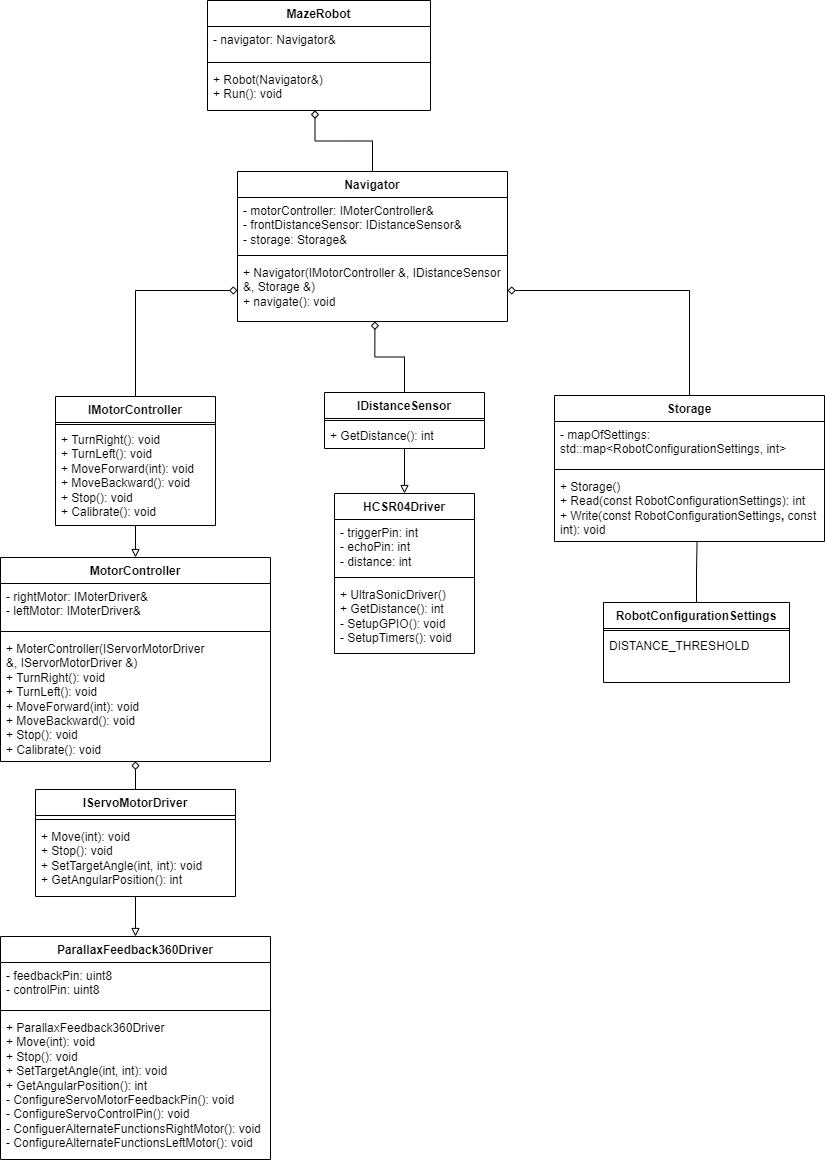

The diagram above was exported from draw.io. Its source (the exported page's mxGraphModel, read from the mxfile embedded in the PNG):
<mxGraphModel dx="1720" dy="1458" grid="0" gridSize="10" guides="0" tooltips="1" connect="1" arrows="1" fold="1" page="0" pageScale="1" pageWidth="827" pageHeight="1169" math="0" shadow="0">
  <root>
    <mxCell id="WIyWlLk6GJQsqaUBKTNV-0" />
    <mxCell id="WIyWlLk6GJQsqaUBKTNV-1" parent="WIyWlLk6GJQsqaUBKTNV-0" />
    <mxCell id="icDOQQFc8RX5N0Kd77o7-46" style="edgeStyle=orthogonalEdgeStyle;rounded=0;orthogonalLoop=1;jettySize=auto;html=1;endArrow=block;endFill=0;" parent="WIyWlLk6GJQsqaUBKTNV-1" source="icDOQQFc8RX5N0Kd77o7-0" target="icDOQQFc8RX5N0Kd77o7-4" edge="1">
      <mxGeometry relative="1" as="geometry" />
    </mxCell>
    <mxCell id="R3APVwlTmEz7OHqBYiEg-54" style="edgeStyle=orthogonalEdgeStyle;rounded=0;orthogonalLoop=1;jettySize=auto;html=1;entryX=0.5;entryY=1;entryDx=0;entryDy=0;endArrow=diamond;endFill=0;" parent="WIyWlLk6GJQsqaUBKTNV-1" source="icDOQQFc8RX5N0Kd77o7-0" target="R3APVwlTmEz7OHqBYiEg-50" edge="1">
      <mxGeometry relative="1" as="geometry" />
    </mxCell>
    <mxCell id="icDOQQFc8RX5N0Kd77o7-0" value="IServoMotorDriver" style="swimlane;fontStyle=1;align=center;verticalAlign=top;childLayout=stackLayout;horizontal=1;startSize=26;horizontalStack=0;resizeParent=1;resizeParentMax=0;resizeLast=0;collapsible=1;marginBottom=0;whiteSpace=wrap;html=1;" parent="WIyWlLk6GJQsqaUBKTNV-1" vertex="1">
      <mxGeometry x="178" y="988" width="200" height="107" as="geometry" />
    </mxCell>
    <mxCell id="icDOQQFc8RX5N0Kd77o7-2" value="" style="line;strokeWidth=1;fillColor=none;align=left;verticalAlign=middle;spacingTop=-1;spacingLeft=3;spacingRight=3;rotatable=0;labelPosition=right;points=[];portConstraint=eastwest;strokeColor=inherit;" parent="icDOQQFc8RX5N0Kd77o7-0" vertex="1">
      <mxGeometry y="26" width="200" height="8" as="geometry" />
    </mxCell>
    <mxCell id="icDOQQFc8RX5N0Kd77o7-3" value="+ Move(int): void&lt;div&gt;+ Stop(): void&lt;/div&gt;&lt;div&gt;+ SetTargetAngle(int, int): void&lt;/div&gt;&lt;div&gt;+ GetAngularPosition(): int&lt;/div&gt;" style="text;strokeColor=none;fillColor=none;align=left;verticalAlign=top;spacingLeft=4;spacingRight=4;overflow=hidden;rotatable=0;points=[[0,0.5],[1,0.5]];portConstraint=eastwest;whiteSpace=wrap;html=1;" parent="icDOQQFc8RX5N0Kd77o7-0" vertex="1">
      <mxGeometry y="34" width="200" height="73" as="geometry" />
    </mxCell>
    <mxCell id="icDOQQFc8RX5N0Kd77o7-4" value="ParallaxFeedback360Driver" style="swimlane;fontStyle=1;align=center;verticalAlign=top;childLayout=stackLayout;horizontal=1;startSize=26;horizontalStack=0;resizeParent=1;resizeParentMax=0;resizeLast=0;collapsible=1;marginBottom=0;whiteSpace=wrap;html=1;" parent="WIyWlLk6GJQsqaUBKTNV-1" vertex="1">
      <mxGeometry x="143" y="1135" width="270" height="223" as="geometry" />
    </mxCell>
    <mxCell id="icDOQQFc8RX5N0Kd77o7-5" value="- feedbackPin: uint8&lt;div&gt;- controlPin: uint8&lt;/div&gt;" style="text;strokeColor=none;fillColor=none;align=left;verticalAlign=top;spacingLeft=4;spacingRight=4;overflow=hidden;rotatable=0;points=[[0,0.5],[1,0.5]];portConstraint=eastwest;whiteSpace=wrap;html=1;" parent="icDOQQFc8RX5N0Kd77o7-4" vertex="1">
      <mxGeometry y="26" width="270" height="44" as="geometry" />
    </mxCell>
    <mxCell id="icDOQQFc8RX5N0Kd77o7-6" value="" style="line;strokeWidth=1;fillColor=none;align=left;verticalAlign=middle;spacingTop=-1;spacingLeft=3;spacingRight=3;rotatable=0;labelPosition=right;points=[];portConstraint=eastwest;strokeColor=inherit;" parent="icDOQQFc8RX5N0Kd77o7-4" vertex="1">
      <mxGeometry y="70" width="270" height="8" as="geometry" />
    </mxCell>
    <mxCell id="icDOQQFc8RX5N0Kd77o7-7" value="&lt;div&gt;+ ParallaxFeedback360Driver&lt;/div&gt;+ Move(int): void&lt;div&gt;+ Stop(): void&lt;/div&gt;&lt;div&gt;+ SetTargetAngle(int, int): void&lt;/div&gt;&lt;div&gt;+ GetAngularPosition(): int&lt;/div&gt;&lt;div&gt;- ConfigureServoMotorFeedbackPin(): void&lt;/div&gt;&lt;div&gt;- ConfigureServoControlPin(): void&lt;/div&gt;&lt;div&gt;- ConfiguerAlternateFunctionsRightMotor(): void&lt;/div&gt;&lt;div&gt;- ConfigureAlternateFunctionsLeftMotor(): void&lt;/div&gt;" style="text;strokeColor=none;fillColor=none;align=left;verticalAlign=top;spacingLeft=4;spacingRight=4;overflow=hidden;rotatable=0;points=[[0,0.5],[1,0.5]];portConstraint=eastwest;whiteSpace=wrap;html=1;" parent="icDOQQFc8RX5N0Kd77o7-4" vertex="1">
      <mxGeometry y="78" width="270" height="145" as="geometry" />
    </mxCell>
    <mxCell id="icDOQQFc8RX5N0Kd77o7-45" style="edgeStyle=orthogonalEdgeStyle;rounded=0;orthogonalLoop=1;jettySize=auto;html=1;entryX=0.5;entryY=0;entryDx=0;entryDy=0;endArrow=block;endFill=0;" parent="WIyWlLk6GJQsqaUBKTNV-1" source="icDOQQFc8RX5N0Kd77o7-12" target="R3APVwlTmEz7OHqBYiEg-50" edge="1">
      <mxGeometry relative="1" as="geometry">
        <mxPoint x="294" y="792" as="targetPoint" />
      </mxGeometry>
    </mxCell>
    <mxCell id="jVqWresrIaBagBiyfToj-6" style="edgeStyle=orthogonalEdgeStyle;rounded=0;orthogonalLoop=1;jettySize=auto;html=1;entryX=0;entryY=0.5;entryDx=0;entryDy=0;endArrow=diamond;endFill=0;" edge="1" parent="WIyWlLk6GJQsqaUBKTNV-1" source="icDOQQFc8RX5N0Kd77o7-12" target="R3APVwlTmEz7OHqBYiEg-3">
      <mxGeometry relative="1" as="geometry" />
    </mxCell>
    <mxCell id="icDOQQFc8RX5N0Kd77o7-12" value="IMotorController" style="swimlane;fontStyle=1;align=center;verticalAlign=top;childLayout=stackLayout;horizontal=1;startSize=26;horizontalStack=0;resizeParent=1;resizeParentMax=0;resizeLast=0;collapsible=1;marginBottom=0;whiteSpace=wrap;html=1;" parent="WIyWlLk6GJQsqaUBKTNV-1" vertex="1">
      <mxGeometry x="198" y="595" width="160" height="129" as="geometry" />
    </mxCell>
    <mxCell id="icDOQQFc8RX5N0Kd77o7-14" value="" style="line;strokeWidth=1;fillColor=none;align=left;verticalAlign=middle;spacingTop=-1;spacingLeft=3;spacingRight=3;rotatable=0;labelPosition=right;points=[];portConstraint=eastwest;strokeColor=inherit;" parent="icDOQQFc8RX5N0Kd77o7-12" vertex="1">
      <mxGeometry y="26" width="160" height="4" as="geometry" />
    </mxCell>
    <mxCell id="icDOQQFc8RX5N0Kd77o7-15" value="&lt;div&gt;+ TurnRight(): void&lt;/div&gt;&lt;div&gt;+ TurnLeft(): void&lt;/div&gt;&lt;div&gt;+ MoveForward(int): void&lt;/div&gt;&lt;div&gt;+ MoveBackward(): void&lt;/div&gt;&lt;div&gt;+ Stop(): void&lt;/div&gt;&lt;div&gt;+ Calibrate(): void&lt;/div&gt;" style="text;strokeColor=none;fillColor=none;align=left;verticalAlign=top;spacingLeft=4;spacingRight=4;overflow=hidden;rotatable=0;points=[[0,0.5],[1,0.5]];portConstraint=eastwest;whiteSpace=wrap;html=1;" parent="icDOQQFc8RX5N0Kd77o7-12" vertex="1">
      <mxGeometry y="30" width="160" height="99" as="geometry" />
    </mxCell>
    <mxCell id="icDOQQFc8RX5N0Kd77o7-44" style="edgeStyle=orthogonalEdgeStyle;rounded=0;orthogonalLoop=1;jettySize=auto;html=1;entryX=0.5;entryY=0;entryDx=0;entryDy=0;endArrow=block;endFill=0;" parent="WIyWlLk6GJQsqaUBKTNV-1" source="icDOQQFc8RX5N0Kd77o7-16" target="icDOQQFc8RX5N0Kd77o7-20" edge="1">
      <mxGeometry relative="1" as="geometry" />
    </mxCell>
    <mxCell id="icDOQQFc8RX5N0Kd77o7-16" value="IDistanceSensor" style="swimlane;fontStyle=1;align=center;verticalAlign=top;childLayout=stackLayout;horizontal=1;startSize=26;horizontalStack=0;resizeParent=1;resizeParentMax=0;resizeLast=0;collapsible=1;marginBottom=0;whiteSpace=wrap;html=1;" parent="WIyWlLk6GJQsqaUBKTNV-1" vertex="1">
      <mxGeometry x="467" y="591" width="160" height="56" as="geometry" />
    </mxCell>
    <mxCell id="icDOQQFc8RX5N0Kd77o7-18" value="" style="line;strokeWidth=1;fillColor=none;align=left;verticalAlign=middle;spacingTop=-1;spacingLeft=3;spacingRight=3;rotatable=0;labelPosition=right;points=[];portConstraint=eastwest;strokeColor=inherit;" parent="icDOQQFc8RX5N0Kd77o7-16" vertex="1">
      <mxGeometry y="26" width="160" height="4" as="geometry" />
    </mxCell>
    <mxCell id="icDOQQFc8RX5N0Kd77o7-19" value="+ GetDistance(): int" style="text;strokeColor=none;fillColor=none;align=left;verticalAlign=top;spacingLeft=4;spacingRight=4;overflow=hidden;rotatable=0;points=[[0,0.5],[1,0.5]];portConstraint=eastwest;whiteSpace=wrap;html=1;" parent="icDOQQFc8RX5N0Kd77o7-16" vertex="1">
      <mxGeometry y="30" width="160" height="26" as="geometry" />
    </mxCell>
    <mxCell id="icDOQQFc8RX5N0Kd77o7-20" value="HCSR04Driver" style="swimlane;fontStyle=1;align=center;verticalAlign=top;childLayout=stackLayout;horizontal=1;startSize=26;horizontalStack=0;resizeParent=1;resizeParentMax=0;resizeLast=0;collapsible=1;marginBottom=0;whiteSpace=wrap;html=1;" parent="WIyWlLk6GJQsqaUBKTNV-1" vertex="1">
      <mxGeometry x="477" y="692" width="140" height="160" as="geometry" />
    </mxCell>
    <mxCell id="icDOQQFc8RX5N0Kd77o7-21" value="- triggerPin: int&lt;div&gt;- echoPin: int&lt;/div&gt;&lt;div&gt;- distance: int&lt;/div&gt;" style="text;strokeColor=none;fillColor=none;align=left;verticalAlign=top;spacingLeft=4;spacingRight=4;overflow=hidden;rotatable=0;points=[[0,0.5],[1,0.5]];portConstraint=eastwest;whiteSpace=wrap;html=1;" parent="icDOQQFc8RX5N0Kd77o7-20" vertex="1">
      <mxGeometry y="26" width="140" height="54" as="geometry" />
    </mxCell>
    <mxCell id="icDOQQFc8RX5N0Kd77o7-22" value="" style="line;strokeWidth=1;fillColor=none;align=left;verticalAlign=middle;spacingTop=-1;spacingLeft=3;spacingRight=3;rotatable=0;labelPosition=right;points=[];portConstraint=eastwest;strokeColor=inherit;" parent="icDOQQFc8RX5N0Kd77o7-20" vertex="1">
      <mxGeometry y="80" width="140" height="8" as="geometry" />
    </mxCell>
    <mxCell id="icDOQQFc8RX5N0Kd77o7-23" value="+ UltraSonicDriver()&lt;div&gt;+ GetDistance(): int&lt;/div&gt;&lt;div&gt;- SetupGPIO(): void&lt;/div&gt;&lt;div&gt;- SetupTimers(): void&lt;/div&gt;&lt;div&gt;&lt;br&gt;&lt;/div&gt;" style="text;strokeColor=none;fillColor=none;align=left;verticalAlign=top;spacingLeft=4;spacingRight=4;overflow=hidden;rotatable=0;points=[[0,0.5],[1,0.5]];portConstraint=eastwest;whiteSpace=wrap;html=1;" parent="icDOQQFc8RX5N0Kd77o7-20" vertex="1">
      <mxGeometry y="88" width="140" height="72" as="geometry" />
    </mxCell>
    <mxCell id="icDOQQFc8RX5N0Kd77o7-32" value="MazeRobot" style="swimlane;fontStyle=1;align=center;verticalAlign=top;childLayout=stackLayout;horizontal=1;startSize=26;horizontalStack=0;resizeParent=1;resizeParentMax=0;resizeLast=0;collapsible=1;marginBottom=0;whiteSpace=wrap;html=1;" parent="WIyWlLk6GJQsqaUBKTNV-1" vertex="1">
      <mxGeometry x="350" y="199" width="223" height="110" as="geometry" />
    </mxCell>
    <mxCell id="icDOQQFc8RX5N0Kd77o7-33" value="- navigator: Navigator&amp;amp;&lt;div&gt;&lt;br&gt;&lt;/div&gt;" style="text;strokeColor=none;fillColor=none;align=left;verticalAlign=top;spacingLeft=4;spacingRight=4;overflow=hidden;rotatable=0;points=[[0,0.5],[1,0.5]];portConstraint=eastwest;whiteSpace=wrap;html=1;" parent="icDOQQFc8RX5N0Kd77o7-32" vertex="1">
      <mxGeometry y="26" width="223" height="32" as="geometry" />
    </mxCell>
    <mxCell id="icDOQQFc8RX5N0Kd77o7-34" value="" style="line;strokeWidth=1;fillColor=none;align=left;verticalAlign=middle;spacingTop=-1;spacingLeft=3;spacingRight=3;rotatable=0;labelPosition=right;points=[];portConstraint=eastwest;strokeColor=inherit;" parent="icDOQQFc8RX5N0Kd77o7-32" vertex="1">
      <mxGeometry y="58" width="223" height="8" as="geometry" />
    </mxCell>
    <mxCell id="icDOQQFc8RX5N0Kd77o7-35" value="+ Robot(Navigator&amp;amp;)&lt;div&gt;+ Run(): void&lt;/div&gt;" style="text;strokeColor=none;fillColor=none;align=left;verticalAlign=top;spacingLeft=4;spacingRight=4;overflow=hidden;rotatable=0;points=[[0,0.5],[1,0.5]];portConstraint=eastwest;whiteSpace=wrap;html=1;" parent="icDOQQFc8RX5N0Kd77o7-32" vertex="1">
      <mxGeometry y="66" width="223" height="44" as="geometry" />
    </mxCell>
    <mxCell id="R3APVwlTmEz7OHqBYiEg-0" value="Navigator" style="swimlane;fontStyle=1;align=center;verticalAlign=top;childLayout=stackLayout;horizontal=1;startSize=26;horizontalStack=0;resizeParent=1;resizeParentMax=0;resizeLast=0;collapsible=1;marginBottom=0;whiteSpace=wrap;html=1;" parent="WIyWlLk6GJQsqaUBKTNV-1" vertex="1">
      <mxGeometry x="380" y="370" width="270" height="150" as="geometry" />
    </mxCell>
    <mxCell id="R3APVwlTmEz7OHqBYiEg-1" value="- motorController: IMoterController&amp;amp;&lt;div&gt;- frontDistanceSensor: IDistanceSensor&amp;amp;&lt;/div&gt;&lt;div&gt;- storage: Storage&amp;amp;&lt;/div&gt;" style="text;strokeColor=none;fillColor=none;align=left;verticalAlign=top;spacingLeft=4;spacingRight=4;overflow=hidden;rotatable=0;points=[[0,0.5],[1,0.5]];portConstraint=eastwest;whiteSpace=wrap;html=1;" parent="R3APVwlTmEz7OHqBYiEg-0" vertex="1">
      <mxGeometry y="26" width="270" height="54" as="geometry" />
    </mxCell>
    <mxCell id="R3APVwlTmEz7OHqBYiEg-2" value="" style="line;strokeWidth=1;fillColor=none;align=left;verticalAlign=middle;spacingTop=-1;spacingLeft=3;spacingRight=3;rotatable=0;labelPosition=right;points=[];portConstraint=eastwest;strokeColor=inherit;" parent="R3APVwlTmEz7OHqBYiEg-0" vertex="1">
      <mxGeometry y="80" width="270" height="8" as="geometry" />
    </mxCell>
    <mxCell id="R3APVwlTmEz7OHqBYiEg-3" value="+ Navigator(IMotorController &amp;amp;, IDistanceSensor &amp;amp;, Storage &amp;amp;)&lt;div&gt;+ navigate(): void&lt;/div&gt;" style="text;strokeColor=none;fillColor=none;align=left;verticalAlign=top;spacingLeft=4;spacingRight=4;overflow=hidden;rotatable=0;points=[[0,0.5],[1,0.5]];portConstraint=eastwest;whiteSpace=wrap;html=1;" parent="R3APVwlTmEz7OHqBYiEg-0" vertex="1">
      <mxGeometry y="88" width="270" height="62" as="geometry" />
    </mxCell>
    <mxCell id="jVqWresrIaBagBiyfToj-7" style="edgeStyle=orthogonalEdgeStyle;rounded=0;orthogonalLoop=1;jettySize=auto;html=1;entryX=1;entryY=0.5;entryDx=0;entryDy=0;endArrow=diamond;endFill=0;" edge="1" parent="WIyWlLk6GJQsqaUBKTNV-1" source="R3APVwlTmEz7OHqBYiEg-22" target="R3APVwlTmEz7OHqBYiEg-3">
      <mxGeometry relative="1" as="geometry" />
    </mxCell>
    <mxCell id="R3APVwlTmEz7OHqBYiEg-22" value="Storage" style="swimlane;fontStyle=1;align=center;verticalAlign=top;childLayout=stackLayout;horizontal=1;startSize=26;horizontalStack=0;resizeParent=1;resizeParentMax=0;resizeLast=0;collapsible=1;marginBottom=0;whiteSpace=wrap;html=1;" parent="WIyWlLk6GJQsqaUBKTNV-1" vertex="1">
      <mxGeometry x="697" y="594" width="270" height="146" as="geometry" />
    </mxCell>
    <mxCell id="R3APVwlTmEz7OHqBYiEg-23" value="- mapOfSettings: std::map&amp;lt;RobotConfigurationSettings, int&amp;gt;" style="text;strokeColor=none;fillColor=none;align=left;verticalAlign=top;spacingLeft=4;spacingRight=4;overflow=hidden;rotatable=0;points=[[0,0.5],[1,0.5]];portConstraint=eastwest;whiteSpace=wrap;html=1;" parent="R3APVwlTmEz7OHqBYiEg-22" vertex="1">
      <mxGeometry y="26" width="270" height="44" as="geometry" />
    </mxCell>
    <mxCell id="R3APVwlTmEz7OHqBYiEg-24" value="" style="line;strokeWidth=1;fillColor=none;align=left;verticalAlign=middle;spacingTop=-1;spacingLeft=3;spacingRight=3;rotatable=0;labelPosition=right;points=[];portConstraint=eastwest;strokeColor=inherit;" parent="R3APVwlTmEz7OHqBYiEg-22" vertex="1">
      <mxGeometry y="70" width="270" height="8" as="geometry" />
    </mxCell>
    <mxCell id="R3APVwlTmEz7OHqBYiEg-25" value="+ Storage()&lt;div&gt;+ Read(const RobotConfigurationSettings&lt;span style=&quot;background-color: initial;&quot;&gt;): int&amp;nbsp;&lt;/span&gt;&lt;/div&gt;&lt;div&gt;+ Write(&lt;span style=&quot;background-color: initial;&quot;&gt;const RobotConfigurationSettings&lt;/span&gt;&lt;span style=&quot;background-color: initial; font-weight: 700; text-align: center;&quot;&gt;, &lt;/span&gt;&lt;span style=&quot;background-color: initial; text-align: center;&quot;&gt;const int&lt;/span&gt;&lt;span style=&quot;background-color: initial;&quot;&gt;): void&lt;/span&gt;&lt;/div&gt;" style="text;strokeColor=none;fillColor=none;align=left;verticalAlign=top;spacingLeft=4;spacingRight=4;overflow=hidden;rotatable=0;points=[[0,0.5],[1,0.5]];portConstraint=eastwest;whiteSpace=wrap;html=1;" parent="R3APVwlTmEz7OHqBYiEg-22" vertex="1">
      <mxGeometry y="78" width="270" height="68" as="geometry" />
    </mxCell>
    <mxCell id="R3APVwlTmEz7OHqBYiEg-26" value="RobotConfigurationSettings" style="swimlane;fontStyle=1;align=center;verticalAlign=top;childLayout=stackLayout;horizontal=1;startSize=26;horizontalStack=0;resizeParent=1;resizeParentMax=0;resizeLast=0;collapsible=1;marginBottom=0;whiteSpace=wrap;html=1;" parent="WIyWlLk6GJQsqaUBKTNV-1" vertex="1">
      <mxGeometry x="746" y="801" width="186" height="80" as="geometry" />
    </mxCell>
    <mxCell id="R3APVwlTmEz7OHqBYiEg-27" value="" style="line;strokeWidth=1;fillColor=none;align=left;verticalAlign=middle;spacingTop=-1;spacingLeft=3;spacingRight=3;rotatable=0;labelPosition=right;points=[];portConstraint=eastwest;strokeColor=inherit;" parent="R3APVwlTmEz7OHqBYiEg-26" vertex="1">
      <mxGeometry y="26" width="186" height="4" as="geometry" />
    </mxCell>
    <mxCell id="R3APVwlTmEz7OHqBYiEg-28" value="DISTANCE_THRESHOLD&lt;div&gt;&lt;/div&gt;" style="text;strokeColor=none;fillColor=none;align=left;verticalAlign=top;spacingLeft=4;spacingRight=4;overflow=hidden;rotatable=0;points=[[0,0.5],[1,0.5]];portConstraint=eastwest;whiteSpace=wrap;html=1;" parent="R3APVwlTmEz7OHqBYiEg-26" vertex="1">
      <mxGeometry y="30" width="186" height="50" as="geometry" />
    </mxCell>
    <mxCell id="R3APVwlTmEz7OHqBYiEg-50" value="MotorController" style="swimlane;fontStyle=1;align=center;verticalAlign=top;childLayout=stackLayout;horizontal=1;startSize=26;horizontalStack=0;resizeParent=1;resizeParentMax=0;resizeLast=0;collapsible=1;marginBottom=0;whiteSpace=wrap;html=1;" parent="WIyWlLk6GJQsqaUBKTNV-1" vertex="1">
      <mxGeometry x="143" y="756" width="270" height="204" as="geometry" />
    </mxCell>
    <mxCell id="R3APVwlTmEz7OHqBYiEg-51" value="- rightMotor: IMoterDriver&amp;amp;&lt;div&gt;- leftMotor: IMoterDriver&amp;amp;&lt;br&gt;&lt;/div&gt;" style="text;strokeColor=none;fillColor=none;align=left;verticalAlign=top;spacingLeft=4;spacingRight=4;overflow=hidden;rotatable=0;points=[[0,0.5],[1,0.5]];portConstraint=eastwest;whiteSpace=wrap;html=1;" parent="R3APVwlTmEz7OHqBYiEg-50" vertex="1">
      <mxGeometry y="26" width="270" height="44" as="geometry" />
    </mxCell>
    <mxCell id="R3APVwlTmEz7OHqBYiEg-52" value="" style="line;strokeWidth=1;fillColor=none;align=left;verticalAlign=middle;spacingTop=-1;spacingLeft=3;spacingRight=3;rotatable=0;labelPosition=right;points=[];portConstraint=eastwest;strokeColor=inherit;" parent="R3APVwlTmEz7OHqBYiEg-50" vertex="1">
      <mxGeometry y="70" width="270" height="8" as="geometry" />
    </mxCell>
    <mxCell id="R3APVwlTmEz7OHqBYiEg-53" value="&lt;div&gt;+ MoterController(IServorMotorDriver &amp;amp;,&amp;nbsp;&lt;span style=&quot;background-color: initial;&quot;&gt;IServorMotorDriver &amp;amp;&lt;/span&gt;&lt;span style=&quot;background-color: initial;&quot;&gt;)&lt;/span&gt;&lt;/div&gt;&lt;div&gt;+ TurnRight(): void&lt;/div&gt;&lt;div&gt;+ TurnLeft(): void&lt;/div&gt;&lt;div&gt;+ MoveForward(int): void&lt;/div&gt;&lt;div&gt;+ MoveBackward(): void&lt;/div&gt;&lt;div&gt;+ Stop(): void&lt;/div&gt;&lt;div&gt;+ Calibrate(): void&lt;/div&gt;" style="text;strokeColor=none;fillColor=none;align=left;verticalAlign=top;spacingLeft=4;spacingRight=4;overflow=hidden;rotatable=0;points=[[0,0.5],[1,0.5]];portConstraint=eastwest;whiteSpace=wrap;html=1;" parent="R3APVwlTmEz7OHqBYiEg-50" vertex="1">
      <mxGeometry y="78" width="270" height="126" as="geometry" />
    </mxCell>
    <mxCell id="jVqWresrIaBagBiyfToj-4" style="edgeStyle=orthogonalEdgeStyle;rounded=0;orthogonalLoop=1;jettySize=auto;html=1;entryX=0.482;entryY=0.997;entryDx=0;entryDy=0;entryPerimeter=0;endArrow=diamond;endFill=0;" edge="1" parent="WIyWlLk6GJQsqaUBKTNV-1" source="R3APVwlTmEz7OHqBYiEg-0" target="icDOQQFc8RX5N0Kd77o7-35">
      <mxGeometry relative="1" as="geometry" />
    </mxCell>
    <mxCell id="jVqWresrIaBagBiyfToj-5" style="edgeStyle=orthogonalEdgeStyle;rounded=0;orthogonalLoop=1;jettySize=auto;html=1;entryX=0.528;entryY=1.002;entryDx=0;entryDy=0;entryPerimeter=0;endArrow=none;endFill=0;" edge="1" parent="WIyWlLk6GJQsqaUBKTNV-1" source="R3APVwlTmEz7OHqBYiEg-26" target="R3APVwlTmEz7OHqBYiEg-25">
      <mxGeometry relative="1" as="geometry" />
    </mxCell>
    <mxCell id="jVqWresrIaBagBiyfToj-8" style="edgeStyle=orthogonalEdgeStyle;rounded=0;orthogonalLoop=1;jettySize=auto;html=1;entryX=0.509;entryY=1;entryDx=0;entryDy=0;entryPerimeter=0;endArrow=diamond;endFill=0;" edge="1" parent="WIyWlLk6GJQsqaUBKTNV-1" source="icDOQQFc8RX5N0Kd77o7-16" target="R3APVwlTmEz7OHqBYiEg-3">
      <mxGeometry relative="1" as="geometry" />
    </mxCell>
  </root>
</mxGraphModel>